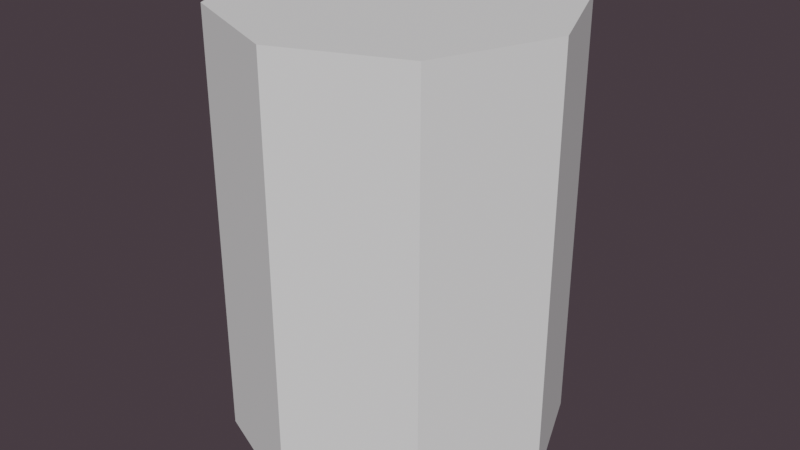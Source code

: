 # Source: Personaje.blend  (saved by Blender 2.91.10; exported with 4.5.12 LTS)
import bpy
from mathutils import Matrix  # noqa: F401  (used for matrix-valued properties, if any)

bpy.ops.wm.read_factory_settings(use_empty=True)
scene = bpy.context.scene
scene.name = 'Scene'

# ---- collections
col_reference_images = bpy.data.collections.new('Reference images'); scene.collection.children.link(col_reference_images)
col_character = bpy.data.collections.new('Character'); scene.collection.children.link(col_character)

# ---- world
world_world = bpy.data.worlds.new('World'); scene.world = world_world
world_world.use_nodes = True; world_world.node_tree.nodes.clear()
_N = world_world.node_tree.nodes; _L = world_world.node_tree.links
n0 = _N.new('ShaderNodeOutputWorld'); n0.name = 'World Output'; n0.location = (300, 300)
n1 = _N.new('ShaderNodeBackground'); n1.name = 'Background'; n1.location = (10, 300)
n1.inputs[0].default_value = (0.05222, 0.03861, 0.04625, 1.0)
_L.new(n1.outputs[0], n0.inputs[0])
n0.is_active_output = True
world_world.color = (0.05088, 0.05088, 0.05088)
world_world.use_sun_shadow = False
world_world.sun_shadow_jitter_overblur = 0.0

# ---- meshes
me_cylinder_004 = bpy.data.meshes.new('Cylinder.004')
me_cylinder_004.from_pydata([(0.0, 1.135, -1.273), (0.0, 1.135, 1.31), (0.7071, 0.8425, -1.273), (0.7071, 0.8425, 1.31), (1.0, 0.1354, -1.273), (1.0, 0.1354, 1.31), (0.7071, -0.5717, -1.273), (0.7071, -0.5717, 1.31), (0.0, -0.8646, -1.273), (0.0, -0.8646, 1.31)], [], [(0, 1, 3, 2), (2, 3, 5, 4), (4, 5, 7, 6), (6, 7, 9, 8), (3, 1, 9, 7, 5), (0, 2, 4, 6, 8)])
_uv = me_cylinder_004.uv_layers.new(name='UVMap')
_uv.uv.foreach_set('vector', [1.0, 0.5, 1.0, 1.0, 0.875, 1.0, 0.875, 0.5, 0.875, 0.5, 0.875, 1.0, 0.75, 1.0, 0.75, 0.5, 0.75, 0.5, 0.75, 1.0, 0.625, 1.0, 0.625, 0.5, 0.625, 0.5, 0.625, 1.0, 0.5, 1.0, 0.5, 0.5, 0.875, 1.0, 1.0, 1.0, 0.5, 1.0, 0.625, 1.0, 0.75, 1.0, 1.0, 0.5, 0.875, 0.5, 0.75, 0.5, 0.625, 0.5, 0.5, 0.5])
me_cylinder_004.use_remesh_fix_poles = True
me_cylinder_004.use_remesh_preserve_attributes = False
me_cylinder_004.use_mirror_vertex_groups = False
me_cylinder_004.update()

# ---- objects
ob_frame_to_char = bpy.data.objects.new('Frame to char', None)
ob_front = bpy.data.objects.new('Front', None)
ob_back = bpy.data.objects.new('Back', None)
ob_left = bpy.data.objects.new('Left', None)
ob_right = bpy.data.objects.new('Right', None)
ob_abdomen = bpy.data.objects.new('Abdomen', me_cylinder_004)

# ---- transforms, parenting, visibility, modifiers, constraints
ob_frame_to_char.location = (2.042e-16, 0.0, 12.25)
ob_frame_to_char.scale = (15.33, 15.33, 15.33)
ob_frame_to_char.hide_select = True
ob_frame_to_char.lineart.crease_threshold = 0.0
ob_front.location = (36.96, 0.0, 10.72)
ob_front.rotation_euler = (1.571, 0.0, 0.0)
ob_front.scale = (20.0, 20.0, 1.0)
ob_front.lock_location = (True, True, True)
ob_front.lock_rotation = (True, True, True)
ob_front.lock_scale = (True, True, True)
ob_front.empty_display_type = 'IMAGE'
ob_front.empty_display_size = 4.982
ob_front.empty_image_offset = (-0.5031, -0.4637)
ob_front.empty_image_depth = 'FRONT'
ob_front.use_empty_image_alpha = True
ob_front.empty_image_side = 'FRONT'
ob_front.color = (1.0, 1.0, 1.0, 0.5)
ob_front.hide_select = True
ob_front.lineart.crease_threshold = 0.0
ob_back.location = (11.81, 7.966e-09, 10.74)
ob_back.rotation_euler = (1.571, 0.0, 3.142)
ob_back.scale = (20.0, 20.0, 1.0)
ob_back.lock_location = (True, True, True)
ob_back.lock_rotation = (True, True, True)
ob_back.lock_scale = (True, True, True)
ob_back.empty_display_type = 'IMAGE'
ob_back.empty_display_size = 4.982
ob_back.empty_image_offset = (-0.5031, -0.4637)
ob_back.empty_image_depth = 'FRONT'
ob_back.use_empty_image_alpha = True
ob_back.empty_image_side = 'FRONT'
ob_back.color = (1.0, 1.0, 1.0, 0.5)
ob_back.hide_select = True
ob_back.lineart.crease_threshold = 0.0
ob_left.location = (11.81, 35.91, 10.74)
ob_left.rotation_euler = (1.571, 0.0, 4.712)
ob_left.scale = (20.0, 20.0, 1.0)
ob_left.lock_scale = (True, True, True)
ob_left.empty_display_type = 'IMAGE'
ob_left.empty_display_size = 4.982
ob_left.empty_image_offset = (-0.5031, -0.4637)
ob_left.empty_image_depth = 'FRONT'
ob_left.use_empty_image_alpha = True
ob_left.empty_image_side = 'FRONT'
ob_left.color = (1.0, 1.0, 1.0, 0.5)
ob_left.hide_select = True
ob_left.lineart.crease_threshold = 0.0
ob_right.location = (11.81, 12.29, 10.74)
ob_right.rotation_euler = (1.571, 0.0, 1.571)
ob_right.scale = (20.0, 20.0, 1.0)
ob_right.lock_location = (True, True, True)
ob_right.lock_rotation = (True, True, True)
ob_right.lock_scale = (True, True, True)
ob_right.empty_display_type = 'IMAGE'
ob_right.empty_display_size = 4.982
ob_right.empty_image_offset = (-0.5031, -0.4637)
ob_right.empty_image_depth = 'FRONT'
ob_right.use_empty_image_alpha = True
ob_right.empty_image_side = 'FRONT'
ob_right.color = (1.0, 1.0, 1.0, 0.5)
ob_right.hide_select = True
ob_right.lineart.crease_threshold = 0.0
ob_abdomen.location = (0.0, 0.0, 12.27)
ob_abdomen.hide_select = True
ob_abdomen.lineart.crease_threshold = 0.0
_m = ob_abdomen.modifiers.new('Mirror', 'MIRROR')
_m.use_clip = True

# ---- collection membership
scene.collection.objects.link(ob_frame_to_char)
col_reference_images.objects.link(ob_front)
col_reference_images.objects.link(ob_back)
col_reference_images.objects.link(ob_left)
col_reference_images.objects.link(ob_right)
col_character.objects.link(ob_abdomen)

# ---- scene / render settings (as saved in the file)
scene.frame_start = 1; scene.frame_end = 250; scene.frame_set(61)
scene.render.engine = 'BLENDER_EEVEE_NEXT'
scene.cycles.use_denoising = False
scene.cycles.samples = 128
scene.cycles.sampling_pattern = 'TABULATED_SOBOL'
scene.cycles.use_adaptive_sampling = False
scene.cycles.use_light_tree = False
scene.view_settings.view_transform = 'Filmic'
bpy.context.view_layer.update()

# ---- added for rendering (the .blend has no active camera and no usable light): camera, sun
cam_auto = bpy.data.cameras.new('AutoCamera')
cam_auto.lens = 50.0
cam_auto.sensor_width = 36.0
cam_auto.clip_end = 1000.0
ob_auto_camera = bpy.data.objects.new('AutoCamera', cam_auto)
scene.collection.objects.link(ob_auto_camera)
ob_auto_camera.location = (3.54424, -4.11769, 15.1195)
ob_auto_camera.rotation_euler = (1.09748, -7.21219e-08, 0.694738)
scene.camera = ob_auto_camera
light_auto_sun = bpy.data.lights.new('AutoSun', 'SUN')
light_auto_sun.energy = 3.0
light_auto_sun.angle = 0.0523599
ob_auto_sun = bpy.data.objects.new('AutoSun', light_auto_sun)
scene.collection.objects.link(ob_auto_sun)
ob_auto_sun.rotation_euler = (0.872665, 0.174533, 0.523599)
bpy.context.view_layer.update()
